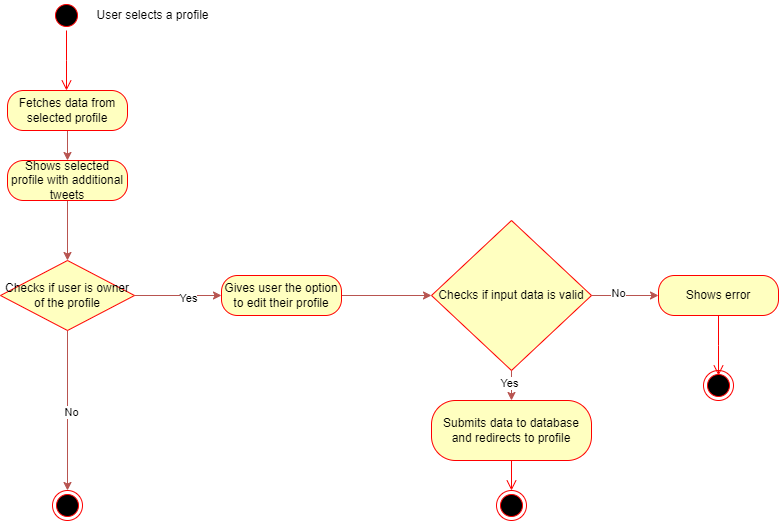

The diagram above was exported from draw.io. Its source (the exported page's mxGraphModel, read from the mxfile embedded in the PNG):
<mxGraphModel dx="1050" dy="542" grid="1" gridSize="10" guides="1" tooltips="1" connect="1" arrows="1" fold="1" page="1" pageScale="1" pageWidth="827" pageHeight="1169" math="0" shadow="0">
  <root>
    <mxCell id="0" />
    <mxCell id="1" parent="0" />
    <mxCell id="wP2bZ5II8BaQAeC5o5N7-1" value="" style="ellipse;html=1;shape=startState;fillColor=#000000;strokeColor=#ff0000;" vertex="1" parent="1">
      <mxGeometry x="100" y="30" width="30" height="30" as="geometry" />
    </mxCell>
    <mxCell id="wP2bZ5II8BaQAeC5o5N7-2" value="" style="edgeStyle=orthogonalEdgeStyle;html=1;verticalAlign=bottom;endArrow=open;endSize=8;strokeColor=#ff0000;rounded=0;" edge="1" source="wP2bZ5II8BaQAeC5o5N7-1" parent="1">
      <mxGeometry relative="1" as="geometry">
        <mxPoint x="115" y="120" as="targetPoint" />
      </mxGeometry>
    </mxCell>
    <mxCell id="wP2bZ5II8BaQAeC5o5N7-21" style="edgeStyle=orthogonalEdgeStyle;rounded=0;orthogonalLoop=1;jettySize=auto;html=1;exitX=0.5;exitY=1;exitDx=0;exitDy=0;entryX=0.5;entryY=0;entryDx=0;entryDy=0;fillColor=#f8cecc;strokeColor=#b85450;" edge="1" parent="1" source="wP2bZ5II8BaQAeC5o5N7-3" target="wP2bZ5II8BaQAeC5o5N7-13">
      <mxGeometry relative="1" as="geometry" />
    </mxCell>
    <mxCell id="wP2bZ5II8BaQAeC5o5N7-3" value="Fetches data from selected profile" style="rounded=1;whiteSpace=wrap;html=1;arcSize=40;fontColor=#000000;fillColor=#ffffc0;strokeColor=#ff0000;" vertex="1" parent="1">
      <mxGeometry x="56" y="120" width="120" height="40" as="geometry" />
    </mxCell>
    <mxCell id="wP2bZ5II8BaQAeC5o5N7-10" style="edgeStyle=orthogonalEdgeStyle;rounded=0;orthogonalLoop=1;jettySize=auto;html=1;exitX=1;exitY=0.5;exitDx=0;exitDy=0;fillColor=#f8cecc;strokeColor=#b85450;" edge="1" parent="1" source="wP2bZ5II8BaQAeC5o5N7-5" target="wP2bZ5II8BaQAeC5o5N7-8">
      <mxGeometry relative="1" as="geometry" />
    </mxCell>
    <mxCell id="wP2bZ5II8BaQAeC5o5N7-11" value="Yes" style="edgeLabel;html=1;align=center;verticalAlign=middle;resizable=0;points=[];" vertex="1" connectable="0" parent="wP2bZ5II8BaQAeC5o5N7-10">
      <mxGeometry x="0.2252" y="-2" relative="1" as="geometry">
        <mxPoint as="offset" />
      </mxGeometry>
    </mxCell>
    <mxCell id="wP2bZ5II8BaQAeC5o5N7-24" style="edgeStyle=orthogonalEdgeStyle;rounded=0;orthogonalLoop=1;jettySize=auto;html=1;exitX=0.5;exitY=1;exitDx=0;exitDy=0;entryX=0.5;entryY=0;entryDx=0;entryDy=0;fillColor=#f8cecc;strokeColor=#b85450;" edge="1" parent="1" source="wP2bZ5II8BaQAeC5o5N7-5" target="wP2bZ5II8BaQAeC5o5N7-15">
      <mxGeometry relative="1" as="geometry" />
    </mxCell>
    <mxCell id="wP2bZ5II8BaQAeC5o5N7-25" value="No" style="edgeLabel;html=1;align=center;verticalAlign=middle;resizable=0;points=[];" vertex="1" connectable="0" parent="wP2bZ5II8BaQAeC5o5N7-24">
      <mxGeometry x="0.0178" y="3" relative="1" as="geometry">
        <mxPoint as="offset" />
      </mxGeometry>
    </mxCell>
    <mxCell id="wP2bZ5II8BaQAeC5o5N7-5" value="Checks if user is owner of the profile" style="rhombus;whiteSpace=wrap;html=1;fontColor=#000000;fillColor=#ffffc0;strokeColor=#ff0000;" vertex="1" parent="1">
      <mxGeometry x="49" y="290" width="134" height="70" as="geometry" />
    </mxCell>
    <mxCell id="wP2bZ5II8BaQAeC5o5N7-23" style="edgeStyle=orthogonalEdgeStyle;rounded=0;orthogonalLoop=1;jettySize=auto;html=1;exitX=1;exitY=0.5;exitDx=0;exitDy=0;entryX=0;entryY=0.5;entryDx=0;entryDy=0;fillColor=#f8cecc;strokeColor=#b85450;" edge="1" parent="1" source="wP2bZ5II8BaQAeC5o5N7-8" target="wP2bZ5II8BaQAeC5o5N7-16">
      <mxGeometry relative="1" as="geometry" />
    </mxCell>
    <mxCell id="wP2bZ5II8BaQAeC5o5N7-8" value="Gives user the option to edit their profile" style="rounded=1;whiteSpace=wrap;html=1;arcSize=40;fontColor=#000000;fillColor=#ffffc0;strokeColor=#ff0000;" vertex="1" parent="1">
      <mxGeometry x="270" y="305" width="120" height="40" as="geometry" />
    </mxCell>
    <mxCell id="wP2bZ5II8BaQAeC5o5N7-22" style="edgeStyle=orthogonalEdgeStyle;rounded=0;orthogonalLoop=1;jettySize=auto;html=1;exitX=0.5;exitY=1;exitDx=0;exitDy=0;entryX=0.5;entryY=0;entryDx=0;entryDy=0;fillColor=#f8cecc;strokeColor=#b85450;" edge="1" parent="1" source="wP2bZ5II8BaQAeC5o5N7-13" target="wP2bZ5II8BaQAeC5o5N7-5">
      <mxGeometry relative="1" as="geometry" />
    </mxCell>
    <mxCell id="wP2bZ5II8BaQAeC5o5N7-13" value="Shows selected profile with additional tweets" style="rounded=1;whiteSpace=wrap;html=1;arcSize=40;fontColor=#000000;fillColor=#ffffc0;strokeColor=#ff0000;" vertex="1" parent="1">
      <mxGeometry x="56" y="190" width="120" height="40" as="geometry" />
    </mxCell>
    <mxCell id="wP2bZ5II8BaQAeC5o5N7-15" value="" style="ellipse;html=1;shape=endState;fillColor=#000000;strokeColor=#ff0000;" vertex="1" parent="1">
      <mxGeometry x="101" y="520" width="30" height="30" as="geometry" />
    </mxCell>
    <mxCell id="wP2bZ5II8BaQAeC5o5N7-27" style="edgeStyle=orthogonalEdgeStyle;rounded=0;orthogonalLoop=1;jettySize=auto;html=1;exitX=0.5;exitY=1;exitDx=0;exitDy=0;entryX=0.5;entryY=0;entryDx=0;entryDy=0;fillColor=#f8cecc;strokeColor=#b85450;" edge="1" parent="1" source="wP2bZ5II8BaQAeC5o5N7-16" target="wP2bZ5II8BaQAeC5o5N7-19">
      <mxGeometry relative="1" as="geometry" />
    </mxCell>
    <mxCell id="wP2bZ5II8BaQAeC5o5N7-28" value="Yes" style="edgeLabel;html=1;align=center;verticalAlign=middle;resizable=0;points=[];" vertex="1" connectable="0" parent="wP2bZ5II8BaQAeC5o5N7-27">
      <mxGeometry x="-0.2133" y="-3" relative="1" as="geometry">
        <mxPoint as="offset" />
      </mxGeometry>
    </mxCell>
    <mxCell id="wP2bZ5II8BaQAeC5o5N7-31" style="edgeStyle=orthogonalEdgeStyle;rounded=0;orthogonalLoop=1;jettySize=auto;html=1;exitX=1;exitY=0.5;exitDx=0;exitDy=0;entryX=0;entryY=0.5;entryDx=0;entryDy=0;fillColor=#f8cecc;strokeColor=#b85450;" edge="1" parent="1" source="wP2bZ5II8BaQAeC5o5N7-16" target="wP2bZ5II8BaQAeC5o5N7-29">
      <mxGeometry relative="1" as="geometry" />
    </mxCell>
    <mxCell id="wP2bZ5II8BaQAeC5o5N7-33" value="No" style="edgeLabel;html=1;align=center;verticalAlign=middle;resizable=0;points=[];" vertex="1" connectable="0" parent="wP2bZ5II8BaQAeC5o5N7-31">
      <mxGeometry x="-0.2299" y="3" relative="1" as="geometry">
        <mxPoint as="offset" />
      </mxGeometry>
    </mxCell>
    <mxCell id="wP2bZ5II8BaQAeC5o5N7-16" value="Checks if input data is valid" style="rhombus;whiteSpace=wrap;html=1;fontColor=#000000;fillColor=#ffffc0;strokeColor=#ff0000;" vertex="1" parent="1">
      <mxGeometry x="480" y="250" width="160" height="150" as="geometry" />
    </mxCell>
    <mxCell id="wP2bZ5II8BaQAeC5o5N7-19" value="Submits data to database and redirects to profile" style="rounded=1;whiteSpace=wrap;html=1;arcSize=40;fontColor=#000000;fillColor=#ffffc0;strokeColor=#ff0000;" vertex="1" parent="1">
      <mxGeometry x="480" y="430" width="160" height="60" as="geometry" />
    </mxCell>
    <mxCell id="wP2bZ5II8BaQAeC5o5N7-20" value="" style="edgeStyle=orthogonalEdgeStyle;html=1;verticalAlign=bottom;endArrow=open;endSize=8;strokeColor=#ff0000;rounded=0;entryX=0.5;entryY=0;entryDx=0;entryDy=0;" edge="1" source="wP2bZ5II8BaQAeC5o5N7-19" parent="1" target="wP2bZ5II8BaQAeC5o5N7-26">
      <mxGeometry relative="1" as="geometry">
        <mxPoint x="560" y="480" as="targetPoint" />
      </mxGeometry>
    </mxCell>
    <mxCell id="wP2bZ5II8BaQAeC5o5N7-26" value="" style="ellipse;html=1;shape=endState;fillColor=#000000;strokeColor=#ff0000;" vertex="1" parent="1">
      <mxGeometry x="545" y="520" width="30" height="30" as="geometry" />
    </mxCell>
    <mxCell id="wP2bZ5II8BaQAeC5o5N7-29" value="Shows error" style="rounded=1;whiteSpace=wrap;html=1;arcSize=40;fontColor=#000000;fillColor=#ffffc0;strokeColor=#ff0000;" vertex="1" parent="1">
      <mxGeometry x="707" y="305" width="120" height="40" as="geometry" />
    </mxCell>
    <mxCell id="wP2bZ5II8BaQAeC5o5N7-30" value="" style="edgeStyle=orthogonalEdgeStyle;html=1;verticalAlign=bottom;endArrow=open;endSize=8;strokeColor=#ff0000;rounded=0;" edge="1" source="wP2bZ5II8BaQAeC5o5N7-29" parent="1">
      <mxGeometry relative="1" as="geometry">
        <mxPoint x="767" y="405" as="targetPoint" />
      </mxGeometry>
    </mxCell>
    <mxCell id="wP2bZ5II8BaQAeC5o5N7-32" value="" style="ellipse;html=1;shape=endState;fillColor=#000000;strokeColor=#ff0000;" vertex="1" parent="1">
      <mxGeometry x="752" y="400" width="30" height="30" as="geometry" />
    </mxCell>
    <mxCell id="wP2bZ5II8BaQAeC5o5N7-34" value="User selects a profile" style="text;html=1;align=center;verticalAlign=middle;resizable=0;points=[];autosize=1;strokeColor=none;fillColor=none;" vertex="1" parent="1">
      <mxGeometry x="131" y="30" width="140" height="30" as="geometry" />
    </mxCell>
  </root>
</mxGraphModel>